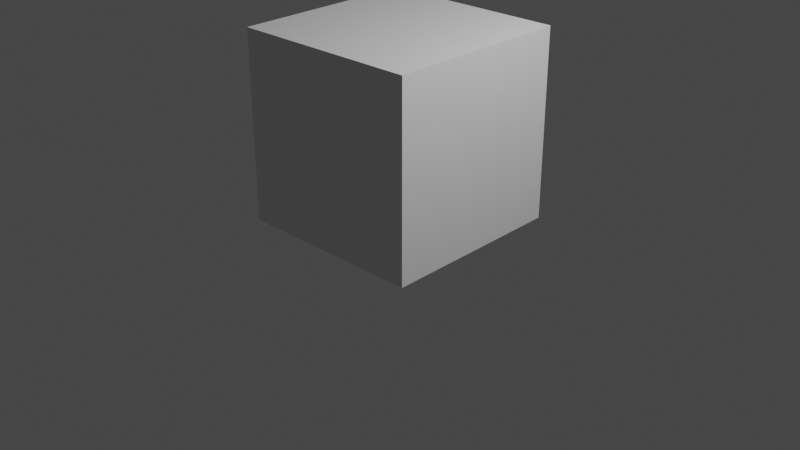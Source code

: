 # Source: testani.blend  (saved by Blender 3.3.6; exported with 4.5.12 LTS)
import bpy
from mathutils import Matrix  # noqa: F401  (used for matrix-valued properties, if any)

bpy.ops.wm.read_factory_settings(use_empty=True)
scene = bpy.context.scene
scene.name = 'Scene'

# ---- collections
col_collection = bpy.data.collections.new('Collection'); scene.collection.children.link(col_collection)

# ---- materials (node trees are filled in below, after node groups)
mat_material = bpy.data.materials.new('Material')
mat_material.alpha_threshold = 0.0
mat_material.use_transparent_shadow = False
mat_material.roughness = 0.5
mat_material.line_color = (0.0, 0.0, 0.0, 1.0)

# ---- material node trees
mat_material.use_nodes = True; mat_material.node_tree.nodes.clear()
_N = mat_material.node_tree.nodes; _L = mat_material.node_tree.links
n0 = _N.new('ShaderNodeOutputMaterial'); n0.name = 'Material Output'; n0.location = (300, 300)
n1 = _N.new('ShaderNodeBsdfPrincipled'); n1.name = 'Principled BSDF'; n1.location = (10, 300)
n1.distribution = 'GGX'
n1.subsurface_method = 'RANDOM_WALK_SKIN'
n1.inputs[3].default_value = 1.45
n1.inputs[27].default_value = (0.0, 0.0, 0.0, 1.0)
n1.inputs[28].default_value = 1.0
_L.new(n1.outputs[0], n0.inputs[0])
n0.is_active_output = True

# ---- world
world_world = bpy.data.worlds.new('World'); scene.world = world_world
world_world.use_nodes = True; world_world.node_tree.nodes.clear()
_N = world_world.node_tree.nodes; _L = world_world.node_tree.links
n0 = _N.new('ShaderNodeOutputWorld'); n0.name = 'World Output'; n0.location = (300, 300)
n1 = _N.new('ShaderNodeBackground'); n1.name = 'Background'; n1.location = (10, 300)
n1.inputs[0].default_value = (0.05088, 0.05088, 0.05088, 1.0)
_L.new(n1.outputs[0], n0.inputs[0])
n0.is_active_output = True
world_world.color = (0.05088, 0.05088, 0.05088)
world_world.use_sun_shadow = False
world_world.sun_shadow_jitter_overblur = 0.0

# ---- cameras
cam_camera = bpy.data.cameras.new('Camera')
cam_camera.clip_end = 100.0
cam_camera.ortho_scale = 7.314

# ---- lights
light_light = bpy.data.lights.new('Light', 'POINT')
light_light.transmission_factor = 0.0
light_light.energy = 1000.0
light_light.shadow_soft_size = 0.1
light_light.shadow_maximum_resolution = 0.006
light_light.use_absolute_resolution = True

# ---- meshes
me_cube = bpy.data.meshes.new('Cube')
me_cube.from_pydata([(1.0, 1.0, 1.0), (1.0, 1.0, -1.0), (1.0, -1.0, 1.0), (1.0, -1.0, -1.0), (-1.0, 1.0, 1.0), (-1.0, 1.0, -1.0), (-1.0, -1.0, 1.0), (-1.0, -1.0, -1.0)], [], [(0, 4, 6, 2), (3, 2, 6, 7), (7, 6, 4, 5), (5, 1, 3, 7), (1, 0, 2, 3), (5, 4, 0, 1)])
_uv = me_cube.uv_layers.new(name='UVMap')
_uv.uv.foreach_set('vector', [0.625, 0.5, 0.875, 0.5, 0.875, 0.75, 0.625, 0.75, 0.375, 0.75, 0.625, 0.75, 0.625, 1.0, 0.375, 1.0, 0.375, 0.0, 0.625, 0.0, 0.625, 0.25, 0.375, 0.25, 0.125, 0.5, 0.375, 0.5, 0.375, 0.75, 0.125, 0.75, 0.375, 0.5, 0.625, 0.5, 0.625, 0.75, 0.375, 0.75, 0.375, 0.25, 0.625, 0.25, 0.625, 0.5, 0.375, 0.5])
me_cube.materials.append(mat_material)
me_cube.use_mirror_vertex_groups = False
me_cube.update()

# ---- objects
ob_cube = bpy.data.objects.new('Cube', me_cube)
ob_light = bpy.data.objects.new('Light', light_light)
ob_camera = bpy.data.objects.new('Camera', cam_camera)

# ---- transforms, parenting, visibility, modifiers, constraints
ob_cube.location = (0.0, 0.0, 1.0)
ob_cube.rotation_euler = (0.0, 0.0, 1.619)
ob_cube.lock_rotations_4d = False
ob_cube.empty_display_type = 'ARROWS'
ob_cube.lineart.crease_threshold = 0.0
ob_light.location = (4.076, 1.005, 5.904)
ob_light.rotation_euler = (0.6503, 0.05522, 1.866)
ob_light.lock_rotations_4d = False
ob_light.empty_display_type = 'ARROWS'
ob_light.color = (0.0, 0.0, 0.0, 0.0)
ob_light.lineart.crease_threshold = 0.0
ob_camera.location = (7.359, -6.926, 4.958)
ob_camera.rotation_euler = (1.109, 0.0, 0.8149)
ob_camera.lock_rotations_4d = False
ob_camera.empty_display_type = 'ARROWS'
ob_camera.color = (0.0, 0.0, 0.0, 0.0)
ob_camera.display_type = 'WIRE'
ob_camera.lineart.crease_threshold = 0.0

# ---- collection membership
col_collection.objects.link(ob_cube)
col_collection.objects.link(ob_light)
col_collection.objects.link(ob_camera)

# ---- scene / render settings (as saved in the file)
scene.camera = ob_camera
scene.frame_start = 1; scene.frame_end = 90; scene.frame_set(24)
scene.render.engine = 'BLENDER_EEVEE_NEXT'
scene.cycles.sampling_pattern = 'TABULATED_SOBOL'
scene.cycles.use_light_tree = False
scene.view_settings.view_transform = 'Filmic'
bpy.context.view_layer.update()
